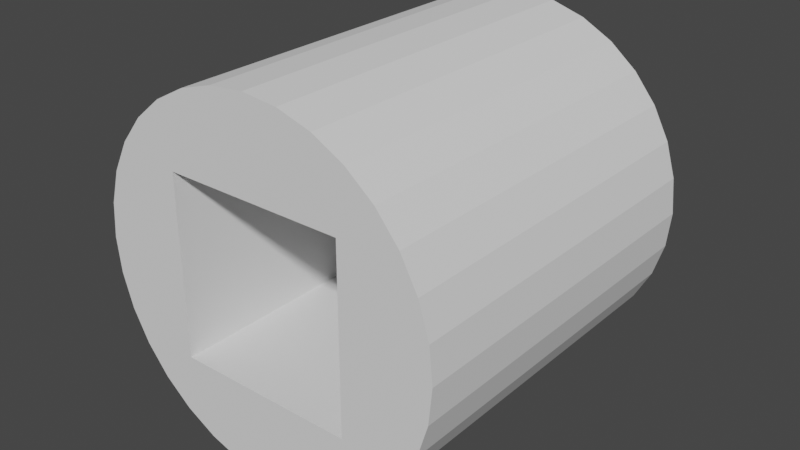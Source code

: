 # Source: inner_room.blend  (saved by Blender 2.82.7; exported with 4.5.12 LTS)
import bpy
from mathutils import Matrix  # noqa: F401  (used for matrix-valued properties, if any)

bpy.ops.wm.read_factory_settings(use_empty=True)
scene = bpy.context.scene
scene.name = 'Scene'

# ---- collections
col_collection = bpy.data.collections.new('Collection'); scene.collection.children.link(col_collection)

# ---- world
world_world = bpy.data.worlds.new('World'); scene.world = world_world
world_world.use_nodes = True; world_world.node_tree.nodes.clear()
_N = world_world.node_tree.nodes; _L = world_world.node_tree.links
n0 = _N.new('ShaderNodeOutputWorld'); n0.name = 'World Output'; n0.location = (300, 300)
n1 = _N.new('ShaderNodeBackground'); n1.name = 'Background'; n1.location = (10, 300)
n1.inputs[0].default_value = (0.05088, 0.05088, 0.05088, 1.0)
_L.new(n1.outputs[0], n0.inputs[0])
n0.is_active_output = True
world_world.color = (0.05088, 0.05088, 0.05088)
world_world.use_sun_shadow = False
world_world.sun_shadow_jitter_overblur = 0.0

# ---- meshes
me_cube_002 = bpy.data.meshes.new('Cube.002')
me_cube_002.from_pydata([(0.25, 0.0, 0.25), (0.25, 0.0, 0.75), (0.25, 1.0, 0.25), (0.25, 1.0, 0.75), (0.75, 0.0, 0.25), (0.75, 0.0, 0.75), (0.75, 1.0, 0.25), (0.75, 1.0, 0.75), (0.25, 0.8889, 0.25), (0.25, 0.7778, 0.25), (0.25, 0.6667, 0.25), (0.25, 0.5556, 0.25), (0.25, 0.4444, 0.25), (0.25, 0.3333, 0.25), (0.25, 0.2222, 0.25), (0.25, 0.1111, 0.25), (0.75, 0.1111, 0.25), (0.75, 0.2222, 0.25), (0.75, 0.3333, 0.25), (0.75, 0.4444, 0.25), (0.75, 0.5556, 0.25), (0.75, 0.6667, 0.25), (0.75, 0.7778, 0.25), (0.75, 0.8889, 0.25), (0.25, 0.09091, 0.75), (0.25, 0.1818, 0.75), (0.25, 0.2727, 0.75), (0.25, 0.3636, 0.75), (0.25, 0.4545, 0.75), (0.25, 0.5455, 0.75), (0.25, 0.6364, 0.75), (0.25, 0.7273, 0.75), (0.25, 0.8182, 0.75), (0.25, 0.9091, 0.75), (0.75, 0.9091, 0.75), (0.75, 0.8182, 0.75), (0.75, 0.7273, 0.75), (0.75, 0.6364, 0.75), (0.75, 0.5455, 0.75), (0.75, 0.4545, 0.75), (0.75, 0.3636, 0.75), (0.75, 0.2727, 0.75), (0.75, 0.1818, 0.75), (0.75, 0.09091, 0.75), (0.7778, 0.4, 0.9157), (0.7778, 0.2, 0.9157), (0.6913, 0.8, 0.9619), (0.6913, 0.6, 0.9619), (0.6913, 0.4, 0.9619), (0.6913, 0.2, 0.9619), (0.5975, 0.8, 0.9904), (0.5975, 0.6, 0.9904), (0.5975, 0.4, 0.9904), (0.5975, 0.2, 0.9904), (0.5, 0.2, 1.0), (0.5, 0.4, 1.0), (0.5, 1.0, 0.8599), (0.5, 4.115e-09, 0.8599), (0.5702, 1.0, 0.853), (0.5702, 4.036e-09, 0.853), (0.6377, 1.0, 0.8325), (0.6377, 3.802e-09, 0.8325), (0.7, 1.0, 0.7993), (0.7, 3.421e-09, 0.7993), (0.7778, 0.8, 0.9157), (0.8536, 0.6, 0.8536), (0.7993, 1.0, 0.7), (0.7993, 2.286e-09, 0.7), (0.8325, 1.0, 0.6377), (0.8325, 1.575e-09, 0.6377), (0.853, 1.0, 0.5702), (0.853, 8.027e-10, 0.5702), (0.8599, 1.0, 0.5), (0.8599, 2.562e-15, 0.5), (0.853, 1.0, 0.4298), (0.853, -8.027e-10, 0.4298), (0.8325, 1.0, 0.3623), (0.8325, -1.575e-09, 0.3623), (0.7993, 1.0, 0.3), (0.7993, -2.286e-09, 0.3), (0.5, 0.8, 1.0), (0.8536, 0.4, 0.8536), (0.7, 1.0, 0.2007), (0.7, 2.638e-08, 0.2007), (0.6377, 1.0, 0.1675), (0.6377, 2.6e-08, 0.1675), (0.5702, 1.0, 0.147), (0.5702, 2.577e-08, 0.147), (0.5, 1.0, 0.1401), (0.5, 2.569e-08, 0.1401), (0.4298, 1.0, 0.147), (0.4298, 2.577e-08, 0.147), (0.3623, 1.0, 0.1675), (0.3623, 2.6e-08, 0.1675), (0.3, 1.0, 0.2007), (0.3, 2.638e-08, 0.2007), (0.5, 0.6, 1.0), (0.8536, 0.2, 0.8536), (0.2007, 1.0, 0.3), (0.2007, -2.286e-09, 0.3), (0.1675, 1.0, 0.3623), (0.1675, -1.575e-09, 0.3623), (0.147, 1.0, 0.4298), (0.147, -8.027e-10, 0.4298), (0.1401, 1.0, 0.5), (0.1401, 2.578e-15, 0.5), (0.147, 1.0, 0.5702), (0.147, 8.027e-10, 0.5702), (0.1675, 1.0, 0.6377), (0.1675, 1.575e-09, 0.6377), (0.2007, 1.0, 0.7), (0.2007, 2.286e-09, 0.7), (0.7778, 0.6, 0.9157), (0.8536, 0.8, 0.8536), (0.3, 1.0, 0.7993), (0.3, 3.421e-09, 0.7993), (0.3623, 1.0, 0.8325), (0.3623, 3.802e-09, 0.8325), (0.4298, 1.0, 0.853), (0.4298, 4.036e-09, 0.853), (0.5, 1.0, 1.0), (0.5975, 1.0, 0.9904), (0.5975, 0.0, 0.9904), (0.5, 0.0, 1.0), (0.6913, 1.0, 0.9619), (0.6913, 0.0, 0.9619), (0.7778, 1.0, 0.9157), (0.7778, 0.0, 0.9157), (0.8536, 1.0, 0.8536), (0.8536, 0.0, 0.8536), (0.9157, 1.0, 0.7778), (0.9157, 0.0, 0.7778), (0.9619, 1.0, 0.6913), (0.9619, 0.0, 0.6913), (0.9904, 1.0, 0.5975), (0.9904, 0.0, 0.5975), (1.0, 1.0, 0.5), (1.0, 0.0, 0.5), (0.9904, 1.0, 0.4025), (0.9904, 0.0, 0.4025), (0.9619, 1.0, 0.3087), (0.9619, 0.0, 0.3087), (0.9157, 1.0, 0.2222), (0.9157, 0.0, 0.2222), (0.8536, 1.0, 0.1464), (0.8536, 2.98e-08, 0.1464), (0.7778, 1.0, 0.08427), (0.7778, 2.98e-08, 0.08427), (0.6913, 1.0, 0.03806), (0.6913, 2.98e-08, 0.03806), (0.5975, 1.0, 0.009607), (0.5975, 2.98e-08, 0.009607), (0.5, 1.0, 2.98e-08), (0.5, 2.98e-08, 0.0), (0.4025, 1.0, 0.009607), (0.4025, 2.98e-08, 0.009607), (0.3087, 1.0, 0.03806), (0.3087, 2.98e-08, 0.03806), (0.2222, 1.0, 0.08427), (0.2222, 2.98e-08, 0.08427), (0.1464, 1.0, 0.1464), (0.1464, 2.98e-08, 0.1464), (0.08426, 1.0, 0.2222), (0.08426, 0.0, 0.2222), (0.03806, 1.0, 0.3087), (0.03806, 0.0, 0.3087), (0.009607, 1.0, 0.4025), (0.009607, 0.0, 0.4025), (0.0, 1.0, 0.5), (0.0, 0.0, 0.5), (0.009607, 1.0, 0.5975), (0.009607, 0.0, 0.5975), (0.03806, 1.0, 0.6913), (0.03806, 0.0, 0.6913), (0.08427, 1.0, 0.7778), (0.08427, 0.0, 0.7778), (0.1464, 1.0, 0.8536), (0.1464, 0.0, 0.8536), (0.2222, 1.0, 0.9157), (0.2222, 0.0, 0.9157), (0.3087, 1.0, 0.9619), (0.3087, 0.0, 0.9619), (0.4025, 1.0, 0.9904), (0.4025, 0.0, 0.9904), (0.9157, 0.2, 0.7778), (0.9157, 0.4, 0.7778), (0.9157, 0.6, 0.7778), (0.9157, 0.8, 0.7778), (0.9619, 0.2, 0.6913), (0.9619, 0.4, 0.6913), (0.9619, 0.6, 0.6913), (0.9619, 0.8, 0.6913), (0.9904, 0.2, 0.5975), (0.9904, 0.4, 0.5975), (0.9904, 0.6, 0.5975), (0.9904, 0.8, 0.5975), (1.0, 0.2, 0.5), (1.0, 0.4, 0.5), (1.0, 0.6, 0.5), (1.0, 0.8, 0.5), (0.9904, 0.2, 0.4025), (0.9904, 0.4, 0.4025), (0.9904, 0.6, 0.4025), (0.9904, 0.8, 0.4025), (0.9619, 0.2, 0.3087), (0.9619, 0.4, 0.3087), (0.9619, 0.6, 0.3087), (0.9619, 0.8, 0.3087), (0.9157, 0.2, 0.2222), (0.9157, 0.4, 0.2222), (0.9157, 0.6, 0.2222), (0.9157, 0.8, 0.2222), (0.8536, 0.2, 0.1464), (0.8536, 0.4, 0.1464), (0.8536, 0.6, 0.1464), (0.8536, 0.8, 0.1464), (0.7778, 0.2, 0.08427), (0.7778, 0.4, 0.08427), (0.7778, 0.6, 0.08427), (0.7778, 0.8, 0.08427), (0.6913, 0.2, 0.03806), (0.6913, 0.4, 0.03806), (0.6913, 0.6, 0.03806), (0.6913, 0.8, 0.03806), (0.5975, 0.2, 0.009607), (0.5975, 0.4, 0.009607), (0.5975, 0.6, 0.009607), (0.5975, 0.8, 0.009607), (0.5, 0.2, 5.96e-09), (0.5, 0.4, 1.192e-08), (0.5, 0.6, 1.788e-08), (0.5, 0.8, 2.384e-08), (0.4025, 0.2, 0.009607), (0.4025, 0.4, 0.009607), (0.4025, 0.6, 0.009607), (0.4025, 0.8, 0.009607), (0.3087, 0.2, 0.03806), (0.3087, 0.4, 0.03806), (0.3087, 0.6, 0.03806), (0.3087, 0.8, 0.03806), (0.2222, 0.2, 0.08427), (0.2222, 0.4, 0.08427), (0.2222, 0.6, 0.08427), (0.2222, 0.8, 0.08427), (0.1464, 0.2, 0.1464), (0.1464, 0.4, 0.1464), (0.1464, 0.6, 0.1464), (0.1464, 0.8, 0.1464), (0.08426, 0.2, 0.2222), (0.08426, 0.4, 0.2222), (0.08426, 0.6, 0.2222), (0.08426, 0.8, 0.2222), (0.03806, 0.2, 0.3087), (0.03806, 0.4, 0.3087), (0.03806, 0.6, 0.3087), (0.03806, 0.8, 0.3087), (0.009607, 0.2, 0.4025), (0.009607, 0.4, 0.4025), (0.009607, 0.6, 0.4025), (0.009607, 0.8, 0.4025), (0.0, 0.2, 0.5), (0.0, 0.4, 0.5), (0.0, 0.6, 0.5), (0.0, 0.8, 0.5), (0.009607, 0.2, 0.5975), (0.009607, 0.4, 0.5975), (0.009607, 0.6, 0.5975), (0.009607, 0.8, 0.5975), (0.03806, 0.2, 0.6913), (0.03806, 0.4, 0.6913), (0.03806, 0.6, 0.6913), (0.03806, 0.8, 0.6913), (0.08427, 0.2, 0.7778), (0.08427, 0.4, 0.7778), (0.08427, 0.6, 0.7778), (0.08427, 0.8, 0.7778), (0.1464, 0.2, 0.8536), (0.1464, 0.4, 0.8536), (0.1464, 0.6, 0.8536), (0.1464, 0.8, 0.8536), (0.2222, 0.2, 0.9157), (0.2222, 0.4, 0.9157), (0.2222, 0.6, 0.9157), (0.2222, 0.8, 0.9157), (0.3087, 0.2, 0.9619), (0.3087, 0.4, 0.9619), (0.3087, 0.6, 0.9619), (0.3087, 0.8, 0.9619), (0.4025, 0.2, 0.9904), (0.4025, 0.4, 0.9904), (0.4025, 0.6, 0.9904), (0.4025, 0.8, 0.9904)], [], [(0, 15, 14, 13, 12, 11, 10, 9, 8, 2, 3, 33, 32, 31, 30, 29, 28, 27, 26, 25, 24, 1), (6, 23, 22, 21, 20, 19, 18, 17, 16, 4, 5, 43, 42, 41, 40, 39, 38, 37, 36, 35, 34, 7), (15, 0, 4, 16), (1, 5, 63, 61, 59, 57, 119, 117, 115), (2, 8, 23, 6), (8, 9, 22, 23), (9, 10, 21, 22), (10, 11, 20, 21), (11, 12, 19, 20), (12, 13, 18, 19), (13, 14, 17, 18), (14, 15, 16, 17), (43, 5, 1, 24), (7, 34, 33, 3), (34, 35, 32, 33), (35, 36, 31, 32), (36, 37, 30, 31), (37, 38, 29, 30), (38, 39, 28, 29), (39, 40, 27, 28), (40, 41, 26, 27), (41, 42, 25, 26), (289, 288, 54, 55), (290, 289, 55, 96), (291, 290, 96, 80), (182, 291, 80, 120), (7, 3, 114, 116, 118, 56, 58, 60, 62), (3, 2, 98, 100, 102, 104, 106, 108, 110), (2, 6, 82, 84, 86, 88, 90, 92, 94), (6, 7, 66, 68, 70, 72, 74, 76, 78), (5, 4, 79, 77, 75, 73, 71, 69, 67), (4, 0, 95, 93, 91, 89, 87, 85, 83), (0, 1, 111, 109, 107, 105, 103, 101, 99), (54, 123, 122, 53), (53, 122, 125, 49), (49, 125, 127, 45), (45, 127, 129, 97), (97, 129, 131, 184), (184, 131, 133, 188), (188, 133, 135, 192), (192, 135, 137, 196), (196, 137, 139, 200), (200, 139, 141, 204), (204, 141, 143, 208), (208, 143, 145, 212), (212, 145, 147, 216), (216, 147, 149, 220), (220, 149, 151, 224), (224, 151, 153, 228), (228, 153, 155, 232), (232, 155, 157, 236), (236, 157, 159, 240), (240, 159, 161, 244), (244, 161, 163, 248), (248, 163, 165, 252), (252, 165, 167, 256), (256, 167, 169, 260), (260, 169, 171, 264), (264, 171, 173, 268), (268, 173, 175, 272), (272, 175, 177, 276), (276, 177, 179, 280), (280, 179, 181, 284), (180, 287, 291, 182), (284, 181, 183, 288), (288, 183, 123, 54), (42, 43, 24, 25), (58, 56, 120, 121), (57, 59, 122, 123), (60, 58, 121, 124), (59, 61, 125, 122), (62, 60, 124, 126), (61, 63, 127, 125), (7, 62, 126, 128), (63, 5, 129, 127), (66, 7, 128, 130), (5, 67, 131, 129), (68, 66, 130, 132), (67, 69, 133, 131), (70, 68, 132, 134), (69, 71, 135, 133), (72, 70, 134, 136), (71, 73, 137, 135), (74, 72, 136, 138), (73, 75, 139, 137), (76, 74, 138, 140), (75, 77, 141, 139), (78, 76, 140, 142), (77, 79, 143, 141), (6, 78, 142, 144), (79, 4, 145, 143), (82, 6, 144, 146), (4, 83, 147, 145), (84, 82, 146, 148), (83, 85, 149, 147), (86, 84, 148, 150), (85, 87, 151, 149), (88, 86, 150, 152), (87, 89, 153, 151), (90, 88, 152, 154), (89, 91, 155, 153), (92, 90, 154, 156), (91, 93, 157, 155), (94, 92, 156, 158), (93, 95, 159, 157), (2, 94, 158, 160), (95, 0, 161, 159), (98, 2, 160, 162), (0, 99, 163, 161), (100, 98, 162, 164), (99, 101, 165, 163), (102, 100, 164, 166), (101, 103, 167, 165), (104, 102, 166, 168), (103, 105, 169, 167), (106, 104, 168, 170), (105, 107, 171, 169), (108, 106, 170, 172), (107, 109, 173, 171), (110, 108, 172, 174), (109, 111, 175, 173), (3, 110, 174, 176), (111, 1, 177, 175), (114, 3, 176, 178), (1, 115, 179, 177), (116, 114, 178, 180), (115, 117, 181, 179), (118, 116, 180, 182), (117, 119, 183, 181), (56, 118, 182, 120), (119, 57, 123, 183), (287, 286, 290, 291), (286, 285, 289, 290), (285, 284, 288, 289), (178, 283, 287, 180), (283, 282, 286, 287), (282, 281, 285, 286), (281, 280, 284, 285), (176, 279, 283, 178), (279, 278, 282, 283), (278, 277, 281, 282), (277, 276, 280, 281), (174, 275, 279, 176), (275, 274, 278, 279), (274, 273, 277, 278), (273, 272, 276, 277), (172, 271, 275, 174), (271, 270, 274, 275), (270, 269, 273, 274), (269, 268, 272, 273), (170, 267, 271, 172), (267, 266, 270, 271), (266, 265, 269, 270), (265, 264, 268, 269), (168, 263, 267, 170), (263, 262, 266, 267), (262, 261, 265, 266), (261, 260, 264, 265), (166, 259, 263, 168), (259, 258, 262, 263), (258, 257, 261, 262), (257, 256, 260, 261), (164, 255, 259, 166), (255, 254, 258, 259), (254, 253, 257, 258), (253, 252, 256, 257), (162, 251, 255, 164), (251, 250, 254, 255), (250, 249, 253, 254), (249, 248, 252, 253), (160, 247, 251, 162), (247, 246, 250, 251), (246, 245, 249, 250), (245, 244, 248, 249), (158, 243, 247, 160), (243, 242, 246, 247), (242, 241, 245, 246), (241, 240, 244, 245), (156, 239, 243, 158), (239, 238, 242, 243), (238, 237, 241, 242), (237, 236, 240, 241), (154, 235, 239, 156), (235, 234, 238, 239), (234, 233, 237, 238), (233, 232, 236, 237), (152, 231, 235, 154), (231, 230, 234, 235), (230, 229, 233, 234), (229, 228, 232, 233), (150, 227, 231, 152), (227, 226, 230, 231), (226, 225, 229, 230), (225, 224, 228, 229), (148, 223, 227, 150), (223, 222, 226, 227), (222, 221, 225, 226), (221, 220, 224, 225), (146, 219, 223, 148), (219, 218, 222, 223), (218, 217, 221, 222), (217, 216, 220, 221), (144, 215, 219, 146), (215, 214, 218, 219), (214, 213, 217, 218), (213, 212, 216, 217), (142, 211, 215, 144), (211, 210, 214, 215), (210, 209, 213, 214), (209, 208, 212, 213), (140, 207, 211, 142), (207, 206, 210, 211), (206, 205, 209, 210), (205, 204, 208, 209), (138, 203, 207, 140), (203, 202, 206, 207), (202, 201, 205, 206), (201, 200, 204, 205), (136, 199, 203, 138), (199, 198, 202, 203), (198, 197, 201, 202), (197, 196, 200, 201), (134, 195, 199, 136), (195, 194, 198, 199), (194, 193, 197, 198), (193, 192, 196, 197), (132, 191, 195, 134), (191, 190, 194, 195), (190, 189, 193, 194), (189, 188, 192, 193), (130, 187, 191, 132), (187, 186, 190, 191), (186, 185, 189, 190), (185, 184, 188, 189), (128, 113, 187, 130), (113, 65, 186, 187), (65, 81, 185, 186), (81, 97, 184, 185), (126, 64, 113, 128), (64, 112, 65, 113), (112, 44, 81, 65), (44, 45, 97, 81), (124, 46, 64, 126), (46, 47, 112, 64), (47, 48, 44, 112), (48, 49, 45, 44), (121, 50, 46, 124), (50, 51, 47, 46), (51, 52, 48, 47), (52, 53, 49, 48), (120, 80, 50, 121), (80, 96, 51, 50), (96, 55, 52, 51), (55, 54, 53, 52)])
_uv = me_cube_002.uv_layers.new(name='UVMap')
_uv.uv.foreach_set('vector', [0.375, 0.0, 0.375, 0.02778, 0.375, 0.05556, 0.375, 0.08333, 0.375, 0.1111, 0.375, 0.1389, 0.375, 0.1667, 0.375, 0.1944, 0.375, 0.2222, 0.375, 0.25, 0.625, 0.25, 0.625, 0.2273, 0.625, 0.2045, 0.625, 0.1818, 0.625, 0.1591, 0.625, 0.1364, 0.625, 0.1136, 0.625, 0.09091, 0.625, 0.06818, 0.625, 0.04545, 0.625, 0.02273, 0.625, 0.0, 0.375, 0.5, 0.375, 0.5278, 0.375, 0.5556, 0.375, 0.5833, 0.375, 0.6111, 0.375, 0.6389, 0.375, 0.6667, 0.375, 0.6944, 0.375, 0.7222, 0.375, 0.75, 0.625, 0.75, 0.625, 0.7273, 0.625, 0.7045, 0.625, 0.6818, 0.625, 0.6591, 0.625, 0.6364, 0.625, 0.6136, 0.625, 0.5909, 0.625, 0.5682, 0.625, 0.5455, 0.625, 0.5227, 0.625, 0.5, 0.125, 0.7222, 0.125, 0.75, 0.375, 0.75, 0.375, 0.7222, 0.1278, 0.3722, 0.3722, 0.3722, 0.346, 0.3937, 0.3161, 0.4096, 0.2837, 0.4195, 0.25, 0.4228, 0.2163, 0.4195, 0.1839, 0.4096, 0.154, 0.3937, 0.125, 0.5, 0.125, 0.5278, 0.375, 0.5278, 0.375, 0.5, 0.125, 0.5278, 0.125, 0.5556, 0.375, 0.5556, 0.375, 0.5278, 0.125, 0.5556, 0.125, 0.5833, 0.375, 0.5833, 0.375, 0.5556, 0.125, 0.5833, 0.125, 0.6111, 0.375, 0.6111, 0.375, 0.5833, 0.125, 0.6111, 0.125, 0.6389, 0.375, 0.6389, 0.375, 0.6111, 0.125, 0.6389, 0.125, 0.6667, 0.375, 0.6667, 0.375, 0.6389, 0.125, 0.6667, 0.125, 0.6944, 0.375, 0.6944, 0.375, 0.6667, 0.125, 0.6944, 0.125, 0.7222, 0.375, 0.7222, 0.375, 0.6944, 0.625, 0.7273, 0.625, 0.75, 0.875, 0.75, 0.875, 0.7273, 0.625, 0.5, 0.625, 0.5227, 0.875, 0.5227, 0.875, 0.5, 0.625, 0.5227, 0.625, 0.5455, 0.875, 0.5455, 0.875, 0.5227, 0.625, 0.5455, 0.625, 0.5682, 0.875, 0.5682, 0.875, 0.5455, 0.625, 0.5682, 0.625, 0.5909, 0.875, 0.5909, 0.875, 0.5682, 0.625, 0.5909, 0.625, 0.6136, 0.875, 0.6136, 0.875, 0.5909, 0.625, 0.6136, 0.625, 0.6364, 0.875, 0.6364, 0.875, 0.6136, 0.625, 0.6364, 0.625, 0.6591, 0.875, 0.6591, 0.875, 0.6364, 0.625, 0.6591, 0.625, 0.6818, 0.875, 0.6818, 0.875, 0.6591, 0.625, 0.6818, 0.625, 0.7045, 0.875, 0.7045, 0.875, 0.6818, 0.03125, 0.8, 0.03125, 0.9, 0.0, 0.9, 0.0, 0.8, 0.03125, 0.7, 0.03125, 0.8, 0.0, 0.8, 0.0, 0.7, 0.03125, 0.6, 0.03125, 0.7, 0.0, 0.7, 0.0, 0.6, 0.03125, 0.5, 0.03125, 0.6, 0.0, 0.6, 0.0, 0.5, 0.8722, 0.3722, 0.6278, 0.3722, 0.654, 0.3937, 0.6839, 0.4096, 0.7163, 0.4195, 0.75, 0.4228, 0.7837, 0.4195, 0.8161, 0.4096, 0.846, 0.3937, 0.6278, 0.3722, 0.6278, 0.1278, 0.6063, 0.154, 0.5904, 0.1839, 0.5805, 0.2163, 0.5772, 0.25, 0.5805, 0.2837, 0.5904, 0.3161, 0.6063, 0.346, 0.6278, 0.1278, 0.8722, 0.1278, 0.846, 0.1063, 0.8161, 0.09038, 0.7837, 0.08055, 0.75, 0.07723, 0.7163, 0.08055, 0.6839, 0.09038, 0.654, 0.1063, 0.8722, 0.1278, 0.8722, 0.3722, 0.8937, 0.346, 0.9096, 0.3161, 0.9195, 0.2837, 0.9228, 0.25, 0.9195, 0.2163, 0.9096, 0.1839, 0.8937, 0.154, 0.3722, 0.3722, 0.3722, 0.1278, 0.3937, 0.154, 0.4096, 0.1839, 0.4195, 0.2163, 0.4228, 0.25, 0.4195, 0.2837, 0.4096, 0.3161, 0.3937, 0.346, 0.3722, 0.1278, 0.1278, 0.1278, 0.154, 0.1063, 0.1839, 0.09038, 0.2163, 0.08055, 0.25, 0.07723, 0.2837, 0.08055, 0.3161, 0.09038, 0.346, 0.1063, 0.1278, 0.1278, 0.1278, 0.3722, 0.1063, 0.346, 0.09038, 0.3161, 0.08055, 0.2837, 0.07723, 0.25, 0.08055, 0.2163, 0.09038, 0.1839, 0.1063, 0.154, 1.0, 0.9, 1.0, 1.0, 0.9688, 1.0, 0.9688, 0.9, 0.9688, 0.9, 0.9688, 1.0, 0.9375, 1.0, 0.9375, 0.9, 0.9375, 0.9, 0.9375, 1.0, 0.9062, 1.0, 0.9063, 0.9, 0.9063, 0.9, 0.9062, 1.0, 0.875, 1.0, 0.875, 0.9, 0.875, 0.9, 0.875, 1.0, 0.8438, 1.0, 0.8438, 0.9, 0.8438, 0.9, 0.8438, 1.0, 0.8125, 1.0, 0.8125, 0.9, 0.8125, 0.9, 0.8125, 1.0, 0.7812, 1.0, 0.7813, 0.9, 0.7813, 0.9, 0.7812, 1.0, 0.75, 1.0, 0.75, 0.9, 0.75, 0.9, 0.75, 1.0, 0.7188, 1.0, 0.7188, 0.9, 0.7188, 0.9, 0.7188, 1.0, 0.6875, 1.0, 0.6875, 0.9, 0.6875, 0.9, 0.6875, 1.0, 0.6562, 1.0, 0.6563, 0.9, 0.6563, 0.9, 0.6562, 1.0, 0.625, 1.0, 0.625, 0.9, 0.625, 0.9, 0.625, 1.0, 0.5938, 1.0, 0.5938, 0.9, 0.5938, 0.9, 0.5938, 1.0, 0.5625, 1.0, 0.5625, 0.9, 0.5625, 0.9, 0.5625, 1.0, 0.5312, 1.0, 0.5312, 0.9, 0.5312, 0.9, 0.5312, 1.0, 0.5, 1.0, 0.5, 0.9, 0.5, 0.9, 0.5, 1.0, 0.4688, 1.0, 0.4688, 0.9, 0.4688, 0.9, 0.4688, 1.0, 0.4375, 1.0, 0.4375, 0.9, 0.4375, 0.9, 0.4375, 1.0, 0.4062, 1.0, 0.4063, 0.9, 0.4063, 0.9, 0.4062, 1.0, 0.375, 1.0, 0.375, 0.9, 0.375, 0.9, 0.375, 1.0, 0.3438, 1.0, 0.3437, 0.9, 0.3437, 0.9, 0.3438, 1.0, 0.3125, 1.0, 0.3125, 0.9, 0.3125, 0.9, 0.3125, 1.0, 0.2812, 1.0, 0.2812, 0.9, 0.2812, 0.9, 0.2812, 1.0, 0.25, 1.0, 0.25, 0.9, 0.25, 0.9, 0.25, 1.0, 0.2188, 1.0, 0.2188, 0.9, 0.2188, 0.9, 0.2188, 1.0, 0.1875, 1.0, 0.1875, 0.9, 0.1875, 0.9, 0.1875, 1.0, 0.1562, 1.0, 0.1562, 0.9, 0.1562, 0.9, 0.1562, 1.0, 0.125, 1.0, 0.125, 0.9, 0.125, 0.9, 0.125, 1.0, 0.09375, 1.0, 0.09375, 0.9, 0.09375, 0.9, 0.09375, 1.0, 0.0625, 1.0, 0.0625, 0.9, 0.0625, 0.5, 0.0625, 0.6, 0.03125, 0.6, 0.03125, 0.5, 0.0625, 0.9, 0.0625, 1.0, 0.03125, 1.0, 0.03125, 0.9, 0.03125, 0.9, 0.03125, 1.0, 0.0, 1.0, 0.0, 0.9, 0.625, 0.7045, 0.625, 0.7273, 0.875, 0.7273, 0.875, 0.7045, 0.7837, 0.4195, 0.75, 0.4228, 0.75, 0.49, 0.7968, 0.4854, 0.25, 0.4228, 0.2837, 0.4195, 0.2968, 0.4854, 0.25, 0.49, 0.8161, 0.4096, 0.7837, 0.4195, 0.7968, 0.4854, 0.8418, 0.4717, 0.2837, 0.4195, 0.3161, 0.4096, 0.3418, 0.4717, 0.2968, 0.4854, 0.846, 0.3937, 0.8161, 0.4096, 0.8418, 0.4717, 0.8833, 0.4496, 0.3161, 0.4096, 0.346, 0.3937, 0.3833, 0.4496, 0.3418, 0.4717, 0.8722, 0.3722, 0.846, 0.3937, 0.8833, 0.4496, 0.9197, 0.4197, 0.346, 0.3937, 0.3722, 0.3722, 0.4197, 0.4197, 0.3833, 0.4496, 0.8937, 0.346, 0.8722, 0.3722, 0.9197, 0.4197, 0.9496, 0.3833, 0.3722, 0.3722, 0.3937, 0.346, 0.4496, 0.3833, 0.4197, 0.4197, 0.9096, 0.3161, 0.8937, 0.346, 0.9496, 0.3833, 0.9717, 0.3418, 0.3937, 0.346, 0.4096, 0.3161, 0.4717, 0.3418, 0.4496, 0.3833, 0.9195, 0.2837, 0.9096, 0.3161, 0.9717, 0.3418, 0.9854, 0.2968, 0.4096, 0.3161, 0.4195, 0.2837, 0.4854, 0.2968, 0.4717, 0.3418, 0.9228, 0.25, 0.9195, 0.2837, 0.9854, 0.2968, 0.99, 0.25, 0.4195, 0.2837, 0.4228, 0.25, 0.49, 0.25, 0.4854, 0.2968, 0.9195, 0.2163, 0.9228, 0.25, 0.99, 0.25, 0.9854, 0.2032, 0.4228, 0.25, 0.4195, 0.2163, 0.4854, 0.2032, 0.49, 0.25, 0.9096, 0.1839, 0.9195, 0.2163, 0.9854, 0.2032, 0.9717, 0.1582, 0.4195, 0.2163, 0.4096, 0.1839, 0.4717, 0.1582, 0.4854, 0.2032, 0.8937, 0.154, 0.9096, 0.1839, 0.9717, 0.1582, 0.9496, 0.1167, 0.4096, 0.1839, 0.3937, 0.154, 0.4496, 0.1167, 0.4717, 0.1582, 0.8722, 0.1278, 0.8937, 0.154, 0.9496, 0.1167, 0.9197, 0.08029, 0.3937, 0.154, 0.3722, 0.1278, 0.4197, 0.08029, 0.4496, 0.1167, 0.846, 0.1063, 0.8722, 0.1278, 0.9197, 0.08029, 0.8833, 0.05045, 0.3722, 0.1278, 0.346, 0.1063, 0.3833, 0.05045, 0.4197, 0.08029, 0.8161, 0.09038, 0.846, 0.1063, 0.8833, 0.05045, 0.8418, 0.02827, 0.346, 0.1063, 0.3161, 0.09038, 0.3418, 0.02827, 0.3833, 0.05045, 0.7837, 0.08055, 0.8161, 0.09038, 0.8418, 0.02827, 0.7968, 0.01461, 0.3161, 0.09038, 0.2837, 0.08055, 0.2968, 0.01461, 0.3418, 0.02827, 0.75, 0.07723, 0.7837, 0.08055, 0.7968, 0.01461, 0.75, 0.01, 0.2837, 0.08055, 0.25, 0.07723, 0.25, 0.01, 0.2968, 0.01461, 0.7163, 0.08055, 0.75, 0.07723, 0.75, 0.01, 0.7032, 0.01461, 0.25, 0.07723, 0.2163, 0.08055, 0.2032, 0.01461, 0.25, 0.01, 0.6839, 0.09038, 0.7163, 0.08055, 0.7032, 0.01461, 0.6582, 0.02827, 0.2163, 0.08055, 0.1839, 0.09038, 0.1582, 0.02827, 0.2032, 0.01461, 0.654, 0.1063, 0.6839, 0.09038, 0.6582, 0.02827, 0.6167, 0.05045, 0.1839, 0.09038, 0.154, 0.1063, 0.1167, 0.05045, 0.1582, 0.02827, 0.6278, 0.1278, 0.654, 0.1063, 0.6167, 0.05045, 0.5803, 0.08029, 0.154, 0.1063, 0.1278, 0.1278, 0.08029, 0.08029, 0.1167, 0.05045, 0.6063, 0.154, 0.6278, 0.1278, 0.5803, 0.08029, 0.5504, 0.1167, 0.1278, 0.1278, 0.1063, 0.154, 0.05045, 0.1167, 0.08029, 0.08029, 0.5904, 0.1839, 0.6063, 0.154, 0.5504, 0.1167, 0.5283, 0.1582, 0.1063, 0.154, 0.09038, 0.1839, 0.02827, 0.1582, 0.05045, 0.1167, 0.5805, 0.2163, 0.5904, 0.1839, 0.5283, 0.1582, 0.5146, 0.2032, 0.09038, 0.1839, 0.08055, 0.2163, 0.01461, 0.2032, 0.02827, 0.1582, 0.5772, 0.25, 0.5805, 0.2163, 0.5146, 0.2032, 0.51, 0.25, 0.08055, 0.2163, 0.07723, 0.25, 0.01, 0.25, 0.01461, 0.2032, 0.5805, 0.2837, 0.5772, 0.25, 0.51, 0.25, 0.5146, 0.2968, 0.07723, 0.25, 0.08055, 0.2837, 0.01461, 0.2968, 0.01, 0.25, 0.5904, 0.3161, 0.5805, 0.2837, 0.5146, 0.2968, 0.5283, 0.3418, 0.08055, 0.2837, 0.09038, 0.3161, 0.02827, 0.3418, 0.01461, 0.2968, 0.6063, 0.346, 0.5904, 0.3161, 0.5283, 0.3418, 0.5504, 0.3833, 0.09038, 0.3161, 0.1063, 0.346, 0.05045, 0.3833, 0.02827, 0.3418, 0.6278, 0.3722, 0.6063, 0.346, 0.5504, 0.3833, 0.5803, 0.4197, 0.1063, 0.346, 0.1278, 0.3722, 0.08029, 0.4197, 0.05045, 0.3833, 0.654, 0.3937, 0.6278, 0.3722, 0.5803, 0.4197, 0.6167, 0.4496, 0.1278, 0.3722, 0.154, 0.3937, 0.1167, 0.4496, 0.08029, 0.4197, 0.6839, 0.4096, 0.654, 0.3937, 0.6167, 0.4496, 0.6582, 0.4717, 0.154, 0.3937, 0.1839, 0.4096, 0.1582, 0.4717, 0.1167, 0.4496, 0.7163, 0.4195, 0.6839, 0.4096, 0.6582, 0.4717, 0.7032, 0.4854, 0.1839, 0.4096, 0.2163, 0.4195, 0.2032, 0.4854, 0.1582, 0.4717, 0.75, 0.4228, 0.7163, 0.4195, 0.7032, 0.4854, 0.75, 0.49, 0.2163, 0.4195, 0.25, 0.4228, 0.25, 0.49, 0.2032, 0.4854, 0.0625, 0.6, 0.0625, 0.7, 0.03125, 0.7, 0.03125, 0.6, 0.0625, 0.7, 0.0625, 0.8, 0.03125, 0.8, 0.03125, 0.7, 0.0625, 0.8, 0.0625, 0.9, 0.03125, 0.9, 0.03125, 0.8, 0.09375, 0.5, 0.09375, 0.6, 0.0625, 0.6, 0.0625, 0.5, 0.09375, 0.6, 0.09375, 0.7, 0.0625, 0.7, 0.0625, 0.6, 0.09375, 0.7, 0.09375, 0.8, 0.0625, 0.8, 0.0625, 0.7, 0.09375, 0.8, 0.09375, 0.9, 0.0625, 0.9, 0.0625, 0.8, 0.125, 0.5, 0.125, 0.6, 0.09375, 0.6, 0.09375, 0.5, 0.125, 0.6, 0.125, 0.7, 0.09375, 0.7, 0.09375, 0.6, 0.125, 0.7, 0.125, 0.8, 0.09375, 0.8, 0.09375, 0.7, 0.125, 0.8, 0.125, 0.9, 0.09375, 0.9, 0.09375, 0.8, 0.1562, 0.5, 0.1563, 0.6, 0.125, 0.6, 0.125, 0.5, 0.1563, 0.6, 0.1563, 0.7, 0.125, 0.7, 0.125, 0.6, 0.1563, 0.7, 0.1562, 0.8, 0.125, 0.8, 0.125, 0.7, 0.1562, 0.8, 0.1562, 0.9, 0.125, 0.9, 0.125, 0.8, 0.1875, 0.5, 0.1875, 0.6, 0.1563, 0.6, 0.1562, 0.5, 0.1875, 0.6, 0.1875, 0.7, 0.1563, 0.7, 0.1563, 0.6, 0.1875, 0.7, 0.1875, 0.8, 0.1562, 0.8, 0.1563, 0.7, 0.1875, 0.8, 0.1875, 0.9, 0.1562, 0.9, 0.1562, 0.8, 0.2188, 0.5, 0.2188, 0.6, 0.1875, 0.6, 0.1875, 0.5, 0.2188, 0.6, 0.2188, 0.7, 0.1875, 0.7, 0.1875, 0.6, 0.2188, 0.7, 0.2188, 0.8, 0.1875, 0.8, 0.1875, 0.7, 0.2188, 0.8, 0.2188, 0.9, 0.1875, 0.9, 0.1875, 0.8, 0.25, 0.5, 0.25, 0.6, 0.2188, 0.6, 0.2188, 0.5, 0.25, 0.6, 0.25, 0.7, 0.2188, 0.7, 0.2188, 0.6, 0.25, 0.7, 0.25, 0.8, 0.2188, 0.8, 0.2188, 0.7, 0.25, 0.8, 0.25, 0.9, 0.2188, 0.9, 0.2188, 0.8, 0.2812, 0.5, 0.2812, 0.6, 0.25, 0.6, 0.25, 0.5, 0.2812, 0.6, 0.2812, 0.7, 0.25, 0.7, 0.25, 0.6, 0.2812, 0.7, 0.2812, 0.8, 0.25, 0.8, 0.25, 0.7, 0.2812, 0.8, 0.2812, 0.9, 0.25, 0.9, 0.25, 0.8, 0.3125, 0.5, 0.3125, 0.6, 0.2812, 0.6, 0.2812, 0.5, 0.3125, 0.6, 0.3125, 0.7, 0.2812, 0.7, 0.2812, 0.6, 0.3125, 0.7, 0.3125, 0.8, 0.2812, 0.8, 0.2812, 0.7, 0.3125, 0.8, 0.3125, 0.9, 0.2812, 0.9, 0.2812, 0.8, 0.3438, 0.5, 0.3438, 0.6, 0.3125, 0.6, 0.3125, 0.5, 0.3438, 0.6, 0.3438, 0.7, 0.3125, 0.7, 0.3125, 0.6, 0.3438, 0.7, 0.3437, 0.8, 0.3125, 0.8, 0.3125, 0.7, 0.3437, 0.8, 0.3437, 0.9, 0.3125, 0.9, 0.3125, 0.8, 0.375, 0.5, 0.375, 0.6, 0.3438, 0.6, 0.3438, 0.5, 0.375, 0.6, 0.375, 0.7, 0.3438, 0.7, 0.3438, 0.6, 0.375, 0.7, 0.375, 0.8, 0.3437, 0.8, 0.3438, 0.7, 0.375, 0.8, 0.375, 0.9, 0.3437, 0.9, 0.3437, 0.8, 0.4062, 0.5, 0.4063, 0.6, 0.375, 0.6, 0.375, 0.5, 0.4063, 0.6, 0.4063, 0.7, 0.375, 0.7, 0.375, 0.6, 0.4063, 0.7, 0.4063, 0.8, 0.375, 0.8, 0.375, 0.7, 0.4063, 0.8, 0.4063, 0.9, 0.375, 0.9, 0.375, 0.8, 0.4375, 0.5, 0.4375, 0.6, 0.4063, 0.6, 0.4062, 0.5, 0.4375, 0.6, 0.4375, 0.7, 0.4063, 0.7, 0.4063, 0.6, 0.4375, 0.7, 0.4375, 0.8, 0.4063, 0.8, 0.4063, 0.7, 0.4375, 0.8, 0.4375, 0.9, 0.4063, 0.9, 0.4063, 0.8, 0.4688, 0.5, 0.4688, 0.6, 0.4375, 0.6, 0.4375, 0.5, 0.4688, 0.6, 0.4688, 0.7, 0.4375, 0.7, 0.4375, 0.6, 0.4688, 0.7, 0.4688, 0.8, 0.4375, 0.8, 0.4375, 0.7, 0.4688, 0.8, 0.4688, 0.9, 0.4375, 0.9, 0.4375, 0.8, 0.5, 0.5, 0.5, 0.6, 0.4688, 0.6, 0.4688, 0.5, 0.5, 0.6, 0.5, 0.7, 0.4688, 0.7, 0.4688, 0.6, 0.5, 0.7, 0.5, 0.8, 0.4688, 0.8, 0.4688, 0.7, 0.5, 0.8, 0.5, 0.9, 0.4688, 0.9, 0.4688, 0.8, 0.5312, 0.5, 0.5312, 0.6, 0.5, 0.6, 0.5, 0.5, 0.5312, 0.6, 0.5312, 0.7, 0.5, 0.7, 0.5, 0.6, 0.5312, 0.7, 0.5312, 0.8, 0.5, 0.8, 0.5, 0.7, 0.5312, 0.8, 0.5312, 0.9, 0.5, 0.9, 0.5, 0.8, 0.5625, 0.5, 0.5625, 0.6, 0.5312, 0.6, 0.5312, 0.5, 0.5625, 0.6, 0.5625, 0.7, 0.5312, 0.7, 0.5312, 0.6, 0.5625, 0.7, 0.5625, 0.8, 0.5312, 0.8, 0.5312, 0.7, 0.5625, 0.8, 0.5625, 0.9, 0.5312, 0.9, 0.5312, 0.8, 0.5938, 0.5, 0.5938, 0.6, 0.5625, 0.6, 0.5625, 0.5, 0.5938, 0.6, 0.5938, 0.7, 0.5625, 0.7, 0.5625, 0.6, 0.5938, 0.7, 0.5938, 0.8, 0.5625, 0.8, 0.5625, 0.7, 0.5938, 0.8, 0.5938, 0.9, 0.5625, 0.9, 0.5625, 0.8, 0.625, 0.5, 0.625, 0.6, 0.5938, 0.6, 0.5938, 0.5, 0.625, 0.6, 0.625, 0.7, 0.5938, 0.7, 0.5938, 0.6, 0.625, 0.7, 0.625, 0.8, 0.5938, 0.8, 0.5938, 0.7, 0.625, 0.8, 0.625, 0.9, 0.5938, 0.9, 0.5938, 0.8, 0.6562, 0.5, 0.6562, 0.6, 0.625, 0.6, 0.625, 0.5, 0.6562, 0.6, 0.6562, 0.7, 0.625, 0.7, 0.625, 0.6, 0.6562, 0.7, 0.6562, 0.8, 0.625, 0.8, 0.625, 0.7, 0.6562, 0.8, 0.6563, 0.9, 0.625, 0.9, 0.625, 0.8, 0.6875, 0.5, 0.6875, 0.6, 0.6562, 0.6, 0.6562, 0.5, 0.6875, 0.6, 0.6875, 0.7, 0.6562, 0.7, 0.6562, 0.6, 0.6875, 0.7, 0.6875, 0.8, 0.6562, 0.8, 0.6562, 0.7, 0.6875, 0.8, 0.6875, 0.9, 0.6563, 0.9, 0.6562, 0.8, 0.7188, 0.5, 0.7188, 0.6, 0.6875, 0.6, 0.6875, 0.5, 0.7188, 0.6, 0.7188, 0.7, 0.6875, 0.7, 0.6875, 0.6, 0.7188, 0.7, 0.7188, 0.8, 0.6875, 0.8, 0.6875, 0.7, 0.7188, 0.8, 0.7188, 0.9, 0.6875, 0.9, 0.6875, 0.8, 0.75, 0.5, 0.75, 0.6, 0.7188, 0.6, 0.7188, 0.5, 0.75, 0.6, 0.75, 0.7, 0.7188, 0.7, 0.7188, 0.6, 0.75, 0.7, 0.75, 0.8, 0.7188, 0.8, 0.7188, 0.7, 0.75, 0.8, 0.75, 0.9, 0.7188, 0.9, 0.7188, 0.8, 0.7812, 0.5, 0.7812, 0.6, 0.75, 0.6, 0.75, 0.5, 0.7812, 0.6, 0.7813, 0.7, 0.75, 0.7, 0.75, 0.6, 0.7813, 0.7, 0.7813, 0.8, 0.75, 0.8, 0.75, 0.7, 0.7813, 0.8, 0.7813, 0.9, 0.75, 0.9, 0.75, 0.8, 0.8125, 0.5, 0.8125, 0.6, 0.7812, 0.6, 0.7812, 0.5, 0.8125, 0.6, 0.8125, 0.7, 0.7813, 0.7, 0.7812, 0.6, 0.8125, 0.7, 0.8125, 0.8, 0.7813, 0.8, 0.7813, 0.7, 0.8125, 0.8, 0.8125, 0.9, 0.7813, 0.9, 0.7813, 0.8, 0.8438, 0.5, 0.8438, 0.6, 0.8125, 0.6, 0.8125, 0.5, 0.8438, 0.6, 0.8438, 0.7, 0.8125, 0.7, 0.8125, 0.6, 0.8438, 0.7, 0.8438, 0.8, 0.8125, 0.8, 0.8125, 0.7, 0.8438, 0.8, 0.8438, 0.9, 0.8125, 0.9, 0.8125, 0.8, 0.875, 0.5, 0.875, 0.6, 0.8438, 0.6, 0.8438, 0.5, 0.875, 0.6, 0.875, 0.7, 0.8438, 0.7, 0.8438, 0.6, 0.875, 0.7, 0.875, 0.8, 0.8438, 0.8, 0.8438, 0.7, 0.875, 0.8, 0.875, 0.9, 0.8438, 0.9, 0.8438, 0.8, 0.9062, 0.5, 0.9063, 0.6, 0.875, 0.6, 0.875, 0.5, 0.9063, 0.6, 0.9063, 0.7, 0.875, 0.7, 0.875, 0.6, 0.9063, 0.7, 0.9063, 0.8, 0.875, 0.8, 0.875, 0.7, 0.9063, 0.8, 0.9063, 0.9, 0.875, 0.9, 0.875, 0.8, 0.9375, 0.5, 0.9375, 0.6, 0.9063, 0.6, 0.9062, 0.5, 0.9375, 0.6, 0.9375, 0.7, 0.9063, 0.7, 0.9063, 0.6, 0.9375, 0.7, 0.9375, 0.8, 0.9063, 0.8, 0.9063, 0.7, 0.9375, 0.8, 0.9375, 0.9, 0.9063, 0.9, 0.9063, 0.8, 0.9688, 0.5, 0.9688, 0.6, 0.9375, 0.6, 0.9375, 0.5, 0.9688, 0.6, 0.9688, 0.7, 0.9375, 0.7, 0.9375, 0.6, 0.9688, 0.7, 0.9688, 0.8, 0.9375, 0.8, 0.9375, 0.7, 0.9688, 0.8, 0.9688, 0.9, 0.9375, 0.9, 0.9375, 0.8, 1.0, 0.5, 1.0, 0.6, 0.9688, 0.6, 0.9688, 0.5, 1.0, 0.6, 1.0, 0.7, 0.9688, 0.7, 0.9688, 0.6, 1.0, 0.7, 1.0, 0.8, 0.9688, 0.8, 0.9688, 0.7, 1.0, 0.8, 1.0, 0.9, 0.9688, 0.9, 0.9688, 0.8])
me_cube_002.use_remesh_fix_poles = True
me_cube_002.use_remesh_preserve_attributes = False
me_cube_002.use_mirror_vertex_groups = False
me_cube_002.update()

# ---- objects
ob_cube = bpy.data.objects.new('Cube', me_cube_002)

# ---- transforms, parenting, visibility, modifiers, constraints
ob_cube.location = (0.0, 0.0, 0.0)
ob_cube.lineart.crease_threshold = 0.0

# ---- collection membership
col_collection.objects.link(ob_cube)

# ---- scene / render settings (as saved in the file)
scene.frame_start = 1; scene.frame_end = 250; scene.frame_set(1)
scene.render.engine = 'BLENDER_EEVEE_NEXT'
scene.cycles.use_denoising = False
scene.cycles.samples = 128
scene.cycles.sampling_pattern = 'TABULATED_SOBOL'
scene.cycles.use_adaptive_sampling = False
scene.cycles.use_light_tree = False
scene.view_settings.view_transform = 'Filmic'
bpy.context.view_layer.update()

# ---- added for rendering (the .blend has no active camera and no usable light): camera, sun
cam_auto = bpy.data.cameras.new('AutoCamera')
cam_auto.lens = 50.0
cam_auto.sensor_width = 36.0
cam_auto.clip_end = 1000.0
ob_auto_camera = bpy.data.objects.new('AutoCamera', cam_auto)
scene.collection.objects.link(ob_auto_camera)
ob_auto_camera.location = (2.10254, -1.42304, 1.78203)
ob_auto_camera.rotation_euler = (1.09748, -7.21219e-08, 0.694738)
scene.camera = ob_auto_camera
light_auto_sun = bpy.data.lights.new('AutoSun', 'SUN')
light_auto_sun.energy = 3.0
light_auto_sun.angle = 0.0523599
ob_auto_sun = bpy.data.objects.new('AutoSun', light_auto_sun)
scene.collection.objects.link(ob_auto_sun)
ob_auto_sun.rotation_euler = (0.872665, 0.174533, 0.523599)
bpy.context.view_layer.update()

